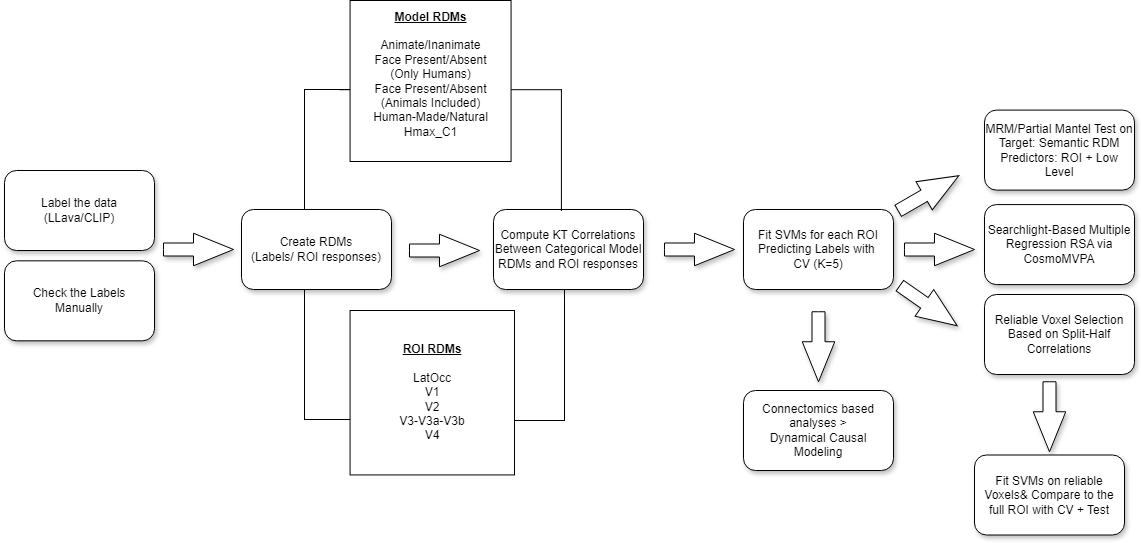

The diagram above was exported from draw.io. Its source (the exported page's mxGraphModel, read from the mxfile embedded in the PNG):
<mxGraphModel dx="3016" dy="820" grid="1" gridSize="10" guides="1" tooltips="1" connect="1" arrows="1" fold="1" page="1" pageScale="1" pageWidth="827" pageHeight="1169" math="0" shadow="0">
  <root>
    <mxCell id="0" />
    <mxCell id="1" parent="0" />
    <mxCell id="LNHFb1eJY_oNQVC7Yekm-1" value="&lt;font face=&quot;Arial&quot;&gt;Label the data&lt;br&gt;(LLava/CLIP)&lt;/font&gt;" style="rounded=1;whiteSpace=wrap;html=1;shadow=1;" parent="1" vertex="1">
      <mxGeometry x="-860" y="260" width="150" height="80" as="geometry" />
    </mxCell>
    <mxCell id="LNHFb1eJY_oNQVC7Yekm-5" value="" style="html=1;shadow=1;dashed=0;align=center;verticalAlign=middle;shape=mxgraph.arrows2.arrow;dy=0.6;dx=40;notch=0;" parent="1" vertex="1">
      <mxGeometry x="-701" y="322.75" width="70" height="32.5" as="geometry" />
    </mxCell>
    <mxCell id="LNHFb1eJY_oNQVC7Yekm-6" value="&lt;font face=&quot;Arial&quot;&gt;Create RDMs&lt;/font&gt;&lt;div&gt;&lt;div&gt;&lt;font face=&quot;Arial&quot;&gt;(Labels/ ROI responses)&lt;/font&gt;&lt;/div&gt;&lt;/div&gt;" style="rounded=1;whiteSpace=wrap;html=1;shadow=1;" parent="1" vertex="1">
      <mxGeometry x="-623" y="299" width="150" height="80" as="geometry" />
    </mxCell>
    <mxCell id="LNHFb1eJY_oNQVC7Yekm-7" value="" style="html=1;shadow=1;dashed=0;align=center;verticalAlign=middle;shape=mxgraph.arrows2.arrow;dy=0.6;dx=40;notch=0;" parent="1" vertex="1">
      <mxGeometry x="-455" y="323.75" width="70" height="32.5" as="geometry" />
    </mxCell>
    <mxCell id="LNHFb1eJY_oNQVC7Yekm-8" value="&lt;font face=&quot;Arial&quot;&gt;Compute KT Correlations&lt;/font&gt;&lt;div&gt;&lt;font face=&quot;Arial&quot;&gt;Between Categorical Model&lt;/font&gt;&lt;/div&gt;&lt;div&gt;&lt;font face=&quot;Arial&quot;&gt;RDMs and ROI responses&lt;/font&gt;&lt;/div&gt;" style="rounded=1;whiteSpace=wrap;html=1;shadow=1;" parent="1" vertex="1">
      <mxGeometry x="-371" y="299" width="150" height="80" as="geometry" />
    </mxCell>
    <mxCell id="LNHFb1eJY_oNQVC7Yekm-9" value="" style="shape=partialRectangle;whiteSpace=wrap;html=1;bottom=0;right=0;fillColor=none;" parent="1" vertex="1">
      <mxGeometry x="-560" y="179" width="120" height="120" as="geometry" />
    </mxCell>
    <mxCell id="LNHFb1eJY_oNQVC7Yekm-11" value="" style="shape=partialRectangle;whiteSpace=wrap;html=1;bottom=0;right=0;fillColor=none;rotation=-90;" parent="1" vertex="1">
      <mxGeometry x="-565" y="384" width="130" height="120" as="geometry" />
    </mxCell>
    <mxCell id="LNHFb1eJY_oNQVC7Yekm-14" value="" style="html=1;shadow=1;dashed=0;align=center;verticalAlign=middle;shape=mxgraph.arrows2.arrow;dy=0.6;dx=40;notch=0;" parent="1" vertex="1">
      <mxGeometry x="-200" y="322.75" width="70" height="32.5" as="geometry" />
    </mxCell>
    <mxCell id="LNHFb1eJY_oNQVC7Yekm-15" value="" style="shape=partialRectangle;whiteSpace=wrap;html=1;bottom=0;right=0;fillColor=none;rotation=-180;overflow=visible;" parent="1" vertex="1">
      <mxGeometry x="-490" y="380" width="190" height="130" as="geometry" />
    </mxCell>
    <mxCell id="LNHFb1eJY_oNQVC7Yekm-17" value="" style="shape=partialRectangle;whiteSpace=wrap;html=1;bottom=0;right=0;fillColor=none;rotation=90;" parent="1" vertex="1">
      <mxGeometry x="-474.23" y="128.88" width="120.8" height="221.45" as="geometry" />
    </mxCell>
    <mxCell id="LNHFb1eJY_oNQVC7Yekm-18" value="&lt;font face=&quot;Arial&quot;&gt;Fit SVMs for each ROI&lt;/font&gt;&lt;div&gt;&lt;font face=&quot;Arial&quot;&gt;Predicting Labels with&amp;nbsp;&lt;/font&gt;&lt;/div&gt;&lt;div&gt;&lt;font face=&quot;Arial&quot;&gt;CV (K=5)&lt;/font&gt;&lt;/div&gt;" style="rounded=1;whiteSpace=wrap;html=1;shadow=1;" parent="1" vertex="1">
      <mxGeometry x="-121" y="299" width="150" height="80" as="geometry" />
    </mxCell>
    <mxCell id="LNHFb1eJY_oNQVC7Yekm-13" value="&lt;div&gt;&lt;b&gt;&lt;u&gt;&lt;br&gt;&lt;/u&gt;&lt;/b&gt;&lt;/div&gt;&lt;b&gt;&lt;u&gt;&lt;div&gt;&lt;b&gt;&lt;u&gt;&lt;br&gt;&lt;/u&gt;&lt;/b&gt;&lt;/div&gt;ROI RDMs&lt;/u&gt;&lt;/b&gt;&lt;div&gt;&lt;b&gt;&lt;u&gt;&lt;br&gt;&lt;/u&gt;&lt;/b&gt;&lt;div&gt;LatOcc&lt;/div&gt;&lt;/div&gt;&lt;div&gt;V1&lt;/div&gt;&lt;div&gt;V2&lt;/div&gt;&lt;div&gt;V3-V3a-V3b&lt;/div&gt;&lt;div&gt;V4&lt;/div&gt;&lt;div&gt;&lt;br&gt;&lt;/div&gt;&lt;div&gt;&lt;br&gt;&lt;/div&gt;" style="whiteSpace=wrap;html=1;aspect=fixed;" parent="1" vertex="1">
      <mxGeometry x="-514.4300000000001" y="400" width="164.43" height="164.43" as="geometry" />
    </mxCell>
    <mxCell id="LNHFb1eJY_oNQVC7Yekm-12" value="&lt;b&gt;&lt;u&gt;Model RDMs&lt;/u&gt;&lt;/b&gt;&lt;div&gt;&lt;b&gt;&lt;u&gt;&lt;br&gt;&lt;/u&gt;&lt;/b&gt;&lt;div&gt;Animate/Inanimate&lt;/div&gt;&lt;div&gt;Face Present/Absent&lt;/div&gt;&lt;div&gt;(Only Humans)&lt;/div&gt;&lt;div&gt;Face Present/Absent&lt;/div&gt;&lt;div&gt;(Animals Included)&lt;/div&gt;&lt;div&gt;Human-Made/Natural&lt;/div&gt;&lt;/div&gt;&lt;div&gt;Hmax_C1&lt;/div&gt;&lt;div&gt;&lt;br&gt;&lt;/div&gt;" style="whiteSpace=wrap;html=1;aspect=fixed;" parent="1" vertex="1">
      <mxGeometry x="-514.4300000000001" y="90" width="161" height="161" as="geometry" />
    </mxCell>
    <mxCell id="LNHFb1eJY_oNQVC7Yekm-19" value="&lt;div&gt;&lt;font face=&quot;Arial&quot;&gt;&lt;br&gt;&lt;/font&gt;&lt;/div&gt;&lt;font face=&quot;Arial&quot;&gt;Check the Labels&lt;/font&gt;&lt;div&gt;&lt;font face=&quot;Arial&quot;&gt;Manually&lt;br&gt;&lt;br&gt;&lt;/font&gt;&lt;/div&gt;" style="rounded=1;whiteSpace=wrap;html=1;shadow=1;" parent="1" vertex="1">
      <mxGeometry x="-860" y="350.33" width="150" height="80" as="geometry" />
    </mxCell>
    <mxCell id="tqZAM0FomK_35MHRGpdO-2" value="" style="html=1;shadow=1;dashed=0;align=center;verticalAlign=middle;shape=mxgraph.arrows2.arrow;dy=0.6;dx=40;notch=0;rotation=-30;" parent="1" vertex="1">
      <mxGeometry x="29" y="266.5" width="70" height="32.5" as="geometry" />
    </mxCell>
    <mxCell id="tqZAM0FomK_35MHRGpdO-3" value="" style="html=1;shadow=1;dashed=0;align=center;verticalAlign=middle;shape=mxgraph.arrows2.arrow;dy=0.6;dx=40;notch=0;" parent="1" vertex="1">
      <mxGeometry x="40" y="322.75" width="70" height="32.5" as="geometry" />
    </mxCell>
    <mxCell id="tqZAM0FomK_35MHRGpdO-11" value="" style="html=1;shadow=1;dashed=0;align=center;verticalAlign=middle;shape=mxgraph.arrows2.arrow;dy=0.6;dx=40;notch=0;rotation=35;" parent="1" vertex="1">
      <mxGeometry x="29" y="379" width="70" height="32.5" as="geometry" />
    </mxCell>
    <mxCell id="tqZAM0FomK_35MHRGpdO-12" value="&lt;font face=&quot;Arial&quot;&gt;MRM/Partial Mantel Test on&lt;/font&gt;&lt;div&gt;&lt;font face=&quot;Arial&quot;&gt;Target: Semantic RDM&lt;/font&gt;&lt;/div&gt;&lt;div&gt;&lt;font face=&quot;Arial&quot;&gt;Predictors: ROI + Low Level&lt;/font&gt;&lt;/div&gt;" style="rounded=1;whiteSpace=wrap;html=1;shadow=1;" parent="1" vertex="1">
      <mxGeometry x="120" y="199.60000000000002" width="150" height="80" as="geometry" />
    </mxCell>
    <mxCell id="tqZAM0FomK_35MHRGpdO-13" value="&lt;font face=&quot;Arial&quot;&gt;Searchlight-Based Multiple Regression RSA via CosmoMVPA&lt;/font&gt;" style="rounded=1;whiteSpace=wrap;html=1;shadow=1;" parent="1" vertex="1">
      <mxGeometry x="120" y="294.08000000000004" width="150" height="80" as="geometry" />
    </mxCell>
    <mxCell id="tqZAM0FomK_35MHRGpdO-14" value="&lt;font face=&quot;Arial&quot;&gt;Reliable Voxel Selection Based on Split-Half Correlations&lt;/font&gt;" style="rounded=1;whiteSpace=wrap;html=1;shadow=1;" parent="1" vertex="1">
      <mxGeometry x="120" y="384" width="150" height="80" as="geometry" />
    </mxCell>
    <mxCell id="tqZAM0FomK_35MHRGpdO-19" value="" style="html=1;shadow=1;dashed=0;align=center;verticalAlign=middle;shape=mxgraph.arrows2.arrow;dy=0.6;dx=40;notch=0;rotation=90;" parent="1" vertex="1">
      <mxGeometry x="-81" y="420" width="70" height="32.5" as="geometry" />
    </mxCell>
    <mxCell id="tqZAM0FomK_35MHRGpdO-21" value="Connectomics based analyses &amp;gt;&lt;div&gt;&lt;div&gt;Dynamical Causal Modeling&lt;/div&gt;&lt;/div&gt;" style="rounded=1;whiteSpace=wrap;html=1;shadow=1;" parent="1" vertex="1">
      <mxGeometry x="-121" y="480" width="150" height="80" as="geometry" />
    </mxCell>
    <mxCell id="tqZAM0FomK_35MHRGpdO-24" value="" style="html=1;shadow=1;dashed=0;align=center;verticalAlign=middle;shape=mxgraph.arrows2.arrow;dy=0.6;dx=40;notch=0;rotation=90;" parent="1" vertex="1">
      <mxGeometry x="150" y="490" width="70" height="32.5" as="geometry" />
    </mxCell>
    <mxCell id="tqZAM0FomK_35MHRGpdO-25" value="&lt;font face=&quot;Arial&quot;&gt;Fit SVMs on reliable Voxels&amp;amp; Compare to the full ROI with CV + Test&lt;/font&gt;" style="rounded=1;whiteSpace=wrap;html=1;shadow=1;" parent="1" vertex="1">
      <mxGeometry x="110" y="544.5" width="150" height="80" as="geometry" />
    </mxCell>
  </root>
</mxGraphModel>